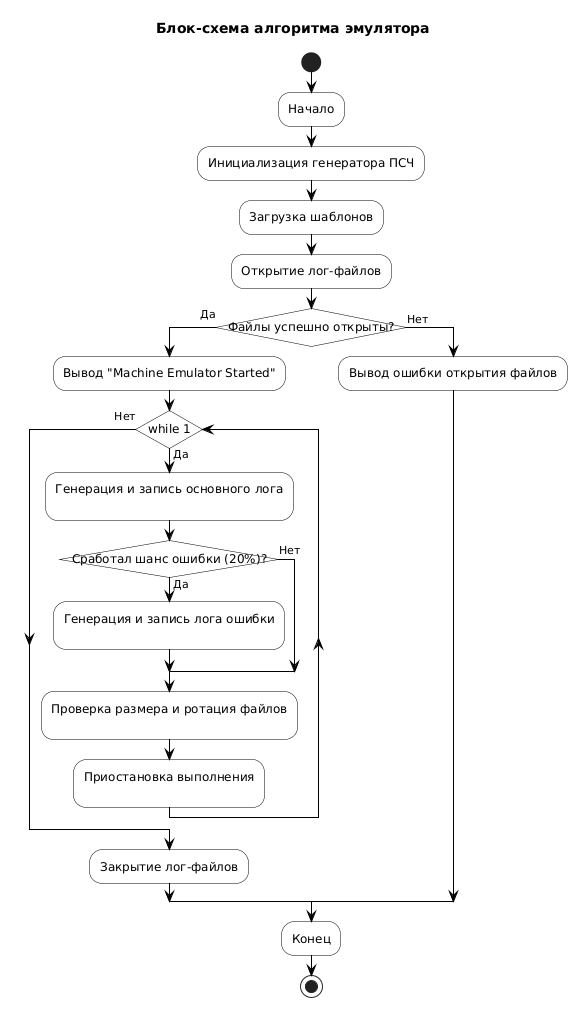

The diagram above was rendered by PlantUML. Its source (embedded in the PNG):
@startuml
title Блок-схема алгоритма эмулятора

skinparam BackgroundColor white
skinparam ActivityBackgroundColor white
skinparam ActivityBorderColor black
skinparam ActivityFontName Arial
skinparam ActivityFontSize 12
skinparam ArrowColor black
skinparam ArrowFontName Arial
skinparam ArrowFontSize 11

' Настройка отображения ромбов
skinparam ConditionStyle InsideDiamond
skinparam ConditionEndStyle hline

start

:Начало;

:Инициализация генератора ПСЧ;
:Загрузка шаблонов;
:Открытие лог-файлов;

if (Файлы успешно открыты?) then (Да)
    :Вывод "Machine Emulator Started";
    
    while (while 1) is (Да)
        :Генерация и запись основного лога\n;
        
        if (Сработал шанс ошибки (20%)?) then (Да)
            :Генерация и запись лога ошибки\n;
        else (Нет)
        endif
        
        :Проверка размера и ротация файлов\n;
        
        :Приостановка выполнения\n;
    endwhile (Нет)
    
    :Закрытие лог-файлов;
else (Нет)
    :Вывод ошибки открытия файлов;
endif

:Конец;

stop
@enduml